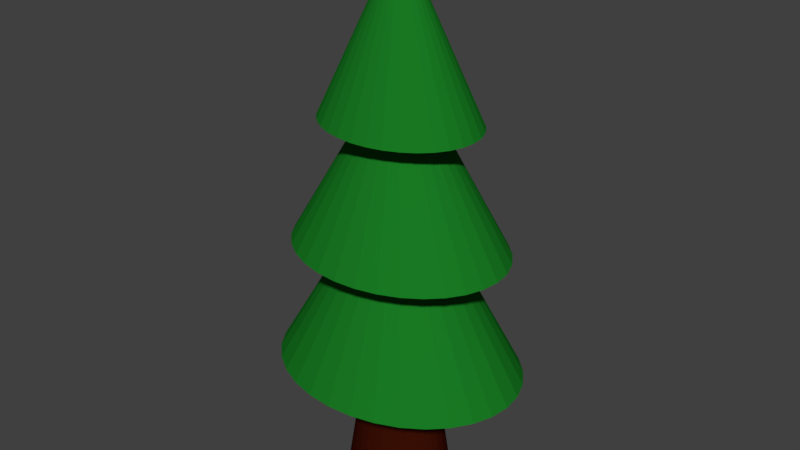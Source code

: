 # Source: TreeB.blend  (saved by Blender 2.78.0; exported with 4.5.12 LTS)
import bpy
from mathutils import Matrix  # noqa: F401  (used for matrix-valued properties, if any)

bpy.ops.wm.read_factory_settings(use_empty=True)
scene = bpy.context.scene
scene.name = 'Scene'

# ---- collections
col_collection_1 = bpy.data.collections.new('Collection 1'); scene.collection.children.link(col_collection_1)

# ---- materials (node trees are filled in below, after node groups)
mat_needlegreen = bpy.data.materials.new('needlegreen')
mat_needlegreen.alpha_threshold = 0.0
mat_needlegreen.use_transparent_shadow = False
mat_needlegreen.diffuse_color = (0.00985, 0.1921, 0.01679, 1.0)
mat_needlegreen.roughness = 0.5
mat_needlegreen.specular_intensity = 0.0
mat_woodbrown = bpy.data.materials.new('woodbrown')
mat_woodbrown.alpha_threshold = 0.0
mat_woodbrown.use_transparent_shadow = False
mat_woodbrown.diffuse_color = (0.04541, 0.005363, 0.001418, 1.0)
mat_woodbrown.roughness = 0.5
mat_woodbrown.specular_intensity = 0.02632

# ---- material node trees

# ---- world
world_world = bpy.data.worlds.new('World'); scene.world = world_world
world_world.color = (0.05088, 0.05088, 0.05088)
world_world.use_sun_shadow = False
world_world.sun_shadow_jitter_overblur = 0.0
world_world.cycles.sampling_method = 'MANUAL'

# ---- meshes
me_circle_008 = bpy.data.meshes.new('Circle.008')
me_circle_008.from_pydata([(2.502e-07, 0.3145, 3.009), (-0.06919, 0.3085, 3.009), (-0.1357, 0.2906, 3.009), (-0.197, 0.2615, 3.009), (-0.2508, 0.2224, 3.009), (-0.2949, 0.1747, 3.009), (-0.3277, 0.1204, 3.009), (-0.3479, 0.06136, 3.009), (-0.3547, 2.155e-07, 3.009), (-0.3479, -0.06136, 3.009), (-0.3277, -0.1204, 3.009), (-0.2949, -0.1747, 3.009), (-0.2508, -0.2224, 3.009), (-0.197, -0.2615, 3.009), (-0.1357, -0.2906, 3.009), (-0.06919, -0.3085, 3.009), (3.658e-07, -0.3145, 3.009), (0.06919, -0.3085, 3.009), (0.1357, -0.2906, 3.009), (0.197, -0.2615, 3.009), (0.2508, -0.2224, 3.009), (0.2949, -0.1747, 3.009), (0.3277, -0.1204, 3.009), (0.3479, -0.06136, 3.009), (0.3547, 4.955e-07, 3.009), (0.3479, 0.06136, 3.009), (0.3277, 0.1204, 3.009), (0.2949, 0.1747, 3.009), (0.2508, 0.2224, 3.009), (0.197, 0.2615, 3.009), (0.1357, 0.2906, 3.009), (0.06919, 0.3085, 3.009), (0.6977, -0.3767, 0.01463), (0.5934, -0.4795, 0.01463), (-0.8392, 1.424e-07, 0.01463), (-0.823, 0.1323, 0.01463), (0.7753, -0.2595, 0.01463), (-0.823, -0.1323, 0.01463), (0.823, -0.1323, 0.01463), (-0.7753, -0.2595, 0.01463), (0.8392, 7.459e-07, 0.01463), (-0.6977, -0.3767, 0.01463), (0.823, 0.1323, 0.01463), (-0.5934, -0.4795, 0.01463), (0.7753, 0.2595, 0.01463), (-0.4662, -0.5638, 0.01463), (0.6977, 0.3767, 0.01463), (-0.3211, -0.6264, 0.01463), (-0.1637, 0.665, 0.01463), (1.287e-07, 0.6781, 0.01463), (0.5934, 0.4795, 0.01463), (-0.1637, -0.665, 0.01463), (-0.3211, 0.6264, 0.01463), (0.4662, 0.5638, 0.01463), (4.021e-07, -0.6781, 0.01463), (-0.4662, 0.5638, 0.01463), (0.3211, 0.6265, 0.01463), (0.1637, -0.665, 0.01463), (-0.5934, 0.4795, 0.01463), (0.1637, 0.665, 0.01463), (0.3211, -0.6264, 0.01463), (-0.6977, 0.3767, 0.01463), (0.4662, -0.5638, 0.01463), (-0.7753, 0.2595, 0.01463), (2.502e-07, 0.3145, 4.528), (-0.06919, 0.3085, 4.528), (-0.1357, 0.2906, 4.528), (-0.197, 0.2615, 4.528), (-0.2508, 0.2224, 4.528), (-0.2949, 0.1747, 4.528), (-0.3277, 0.1204, 4.528), (-0.3479, 0.06136, 4.528), (-0.3547, 2.155e-07, 4.528), (-0.3479, -0.06136, 4.528), (-0.3277, -0.1204, 4.528), (-0.2949, -0.1747, 4.528), (-0.2508, -0.2224, 4.528), (-0.197, -0.2615, 4.528), (-0.1357, -0.2906, 4.528), (-0.06919, -0.3085, 4.528), (3.658e-07, -0.3145, 4.528), (0.06919, -0.3085, 4.528), (0.1357, -0.2906, 4.528), (0.197, -0.2615, 4.528), (0.2508, -0.2224, 4.528), (0.2949, -0.1747, 4.528), (0.3277, -0.1204, 4.528), (0.3479, -0.06136, 4.528), (0.3547, 4.955e-07, 4.528), (0.3479, 0.06136, 4.528), (0.3277, 0.1204, 4.528), (0.2949, 0.1747, 4.528), (0.2508, 0.2224, 4.528), (0.197, 0.2615, 4.528), (0.1357, 0.2906, 4.528), (0.06919, 0.3085, 4.528), (1.608, -0.8683, 1.87), (1.368, -1.105, 1.87), (-1.934, -6.829e-08, 1.87), (-1.897, 0.3049, 1.87), (1.787, -0.5981, 1.87), (-1.897, -0.3049, 1.87), (1.897, -0.3049, 1.87), (-1.787, -0.5981, 1.87), (1.934, 1.323e-06, 1.87), (-1.608, -0.8683, 1.87), (1.897, 0.3049, 1.87), (-1.368, -1.105, 1.87), (1.787, 0.5981, 1.87), (-1.075, -1.3, 1.87), (1.608, 0.8683, 1.87), (-0.7402, -1.444, 1.87), (-0.3774, 1.533, 1.87), (2.146e-07, 1.563, 1.87), (1.368, 1.105, 1.87), (-0.3774, -1.533, 1.87), (-0.7402, 1.444, 1.87), (1.075, 1.3, 1.87), (8.449e-07, -1.563, 1.87), (-1.075, 1.3, 1.87), (0.7402, 1.444, 1.87), (0.3774, -1.533, 1.87), (-1.368, 1.105, 1.87), (0.3773, 1.533, 1.87), (0.7402, -1.444, 1.87), (-1.608, 0.8683, 1.87), (1.075, -1.3, 1.87), (-1.787, 0.5981, 1.87), (2.173e-07, 0.2731, 6.08), (-0.06009, 0.2679, 6.08), (-0.1179, 0.2524, 6.08), (-0.1711, 0.2271, 6.08), (-0.2178, 0.1931, 6.08), (-0.2561, 0.1518, 6.08), (-0.2846, 0.1045, 6.08), (-0.3021, 0.05329, 6.08), (-0.308, 1.872e-07, 6.08), (-0.3021, -0.05329, 6.08), (-0.2846, -0.1045, 6.08), (-0.2561, -0.1518, 6.08), (-0.2178, -0.1931, 6.08), (-0.1711, -0.2271, 6.08), (-0.1179, -0.2524, 6.08), (-0.06009, -0.2679, 6.08), (3.177e-07, -0.2731, 6.08), (0.06009, -0.2679, 6.08), (0.1179, -0.2524, 6.08), (0.1711, -0.2271, 6.08), (0.2178, -0.1931, 6.08), (0.2561, -0.1518, 6.08), (0.2846, -0.1045, 6.08), (0.3021, -0.05329, 6.08), (0.308, 4.303e-07, 6.08), (0.3021, 0.05329, 6.08), (0.2846, 0.1045, 6.08), (0.2561, 0.1518, 6.08), (0.2178, 0.1931, 6.08), (0.1711, 0.2271, 6.08), (0.1179, 0.2524, 6.08), (0.06009, 0.2679, 6.08), (1.397, -0.7541, 3.773), (1.188, -0.9598, 3.773), (-1.68, -5.931e-08, 3.773), (-1.648, 0.2648, 3.773), (1.552, -0.5194, 3.773), (-1.648, -0.2648, 3.773), (1.648, -0.2648, 3.773), (-1.552, -0.5194, 3.773), (1.68, 1.149e-06, 3.773), (-1.397, -0.7541, 3.773), (1.648, 0.2648, 3.773), (-1.188, -0.9598, 3.773), (1.552, 0.5194, 3.773), (-0.9333, -1.129, 3.773), (1.397, 0.7541, 3.773), (-0.6429, -1.254, 3.773), (-0.3277, 1.331, 3.773), (1.864e-07, 1.357, 3.773), (1.188, 0.9598, 3.773), (-0.3277, -1.331, 3.773), (-0.6429, 1.254, 3.773), (0.9333, 1.129, 3.773), (7.338e-07, -1.357, 3.773), (-0.9333, 1.129, 3.773), (0.6429, 1.254, 3.773), (0.3277, -1.331, 3.773), (-1.188, 0.9598, 3.773), (0.3277, 1.331, 3.773), (0.6429, -1.254, 3.773), (-1.397, 0.7541, 3.773), (0.9333, -1.129, 3.773), (-1.552, 0.5194, 3.773), (1.41e-07, 0.001583, 8.141), (-0.0003481, 0.001553, 8.141), (-0.000683, 0.001463, 8.141), (-0.0009916, 0.001316, 8.141), (-0.001262, 0.001119, 8.141), (-0.001484, 0.0008796, 8.141), (-0.001649, 0.000606, 8.141), (-0.001751, 0.000309, 8.141), (-0.001785, 1.872e-07, 8.141), (-0.001751, -0.0003086, 8.141), (-0.001649, -0.0006056, 8.141), (-0.001484, -0.0008792, 8.141), (-0.001262, -0.001119, 8.141), (-0.0009916, -0.001316, 8.141), (-0.000683, -0.001462, 8.141), (-0.0003481, -0.001552, 8.141), (1.416e-07, -0.001583, 8.141), (0.0003484, -0.001552, 8.141), (0.0006833, -0.001462, 8.141), (0.0009919, -0.001316, 8.141), (0.001262, -0.001119, 8.141), (0.001484, -0.0008792, 8.141), (0.001649, -0.0006056, 8.141), (0.001751, -0.0003086, 8.141), (0.001785, 1.886e-07, 8.141), (0.001751, 0.000309, 8.141), (0.001649, 0.000606, 8.141), (0.001484, 0.0008796, 8.141), (0.001262, 0.001119, 8.141), (0.0009919, 0.001316, 8.141), (0.0006833, 0.001463, 8.141), (0.0003484, 0.001553, 8.141), (1.017, -0.5492, 5.635), (0.865, -0.699, 5.635), (-1.223, -4.319e-08, 5.635), (-1.2, 0.1928, 5.635), (1.13, -0.3783, 5.635), (-1.2, -0.1928, 5.635), (1.2, -0.1928, 5.635), (-1.13, -0.3783, 5.635), (1.223, 8.367e-07, 5.635), (-1.017, -0.5492, 5.635), (1.2, 0.1928, 5.635), (-0.865, -0.699, 5.635), (1.13, 0.3783, 5.635), (-0.6796, -0.8219, 5.635), (1.017, 0.5492, 5.635), (-0.4681, -0.9132, 5.635), (-0.2387, 0.9695, 5.635), (1.357e-07, 0.9885, 5.635), (0.865, 0.699, 5.635), (-0.2387, -0.9695, 5.635), (-0.4681, 0.9132, 5.635), (0.6796, 0.8219, 5.635), (5.343e-07, -0.9885, 5.635), (-0.6796, 0.8219, 5.635), (0.4681, 0.9132, 5.635), (0.2387, -0.9695, 5.635), (-0.865, 0.699, 5.635), (0.2387, 0.9695, 5.635), (0.4682, -0.9132, 5.635), (-1.017, 0.5492, 5.635), (0.6796, -0.8219, 5.635), (-1.13, 0.3783, 5.635)], [], [(33, 32, 21, 20), (35, 34, 8, 7), (32, 36, 22, 21), (34, 37, 9, 8), (36, 38, 23, 22), (37, 39, 10, 9), (38, 40, 24, 23), (39, 41, 11, 10), (40, 42, 25, 24), (41, 43, 12, 11), (42, 44, 26, 25), (43, 45, 13, 12), (44, 46, 27, 26), (45, 47, 14, 13), (49, 48, 1, 0), (46, 50, 28, 27), (47, 51, 15, 14), (48, 52, 2, 1), (50, 53, 29, 28), (51, 54, 16, 15), (52, 55, 3, 2), (53, 56, 30, 29), (54, 57, 17, 16), (55, 58, 4, 3), (56, 59, 31, 30), (57, 60, 18, 17), (58, 61, 5, 4), (59, 49, 0, 31), (60, 62, 19, 18), (61, 63, 6, 5), (62, 33, 20, 19), (63, 35, 7, 6), (35, 63, 61, 58, 55, 52, 48, 49, 59, 56, 53, 50, 46, 44, 42, 40, 38, 36, 32, 33, 62, 60, 57, 54, 51, 47, 45, 43, 41, 39, 37, 34), (1, 2, 3, 4, 5, 6, 7, 8, 9, 10, 11, 12, 13, 14, 15, 16, 17, 18, 19, 20, 21, 22, 23, 24, 25, 26, 27, 28, 29, 30, 31, 0), (97, 96, 85, 84), (99, 98, 72, 71), (96, 100, 86, 85), (98, 101, 73, 72), (100, 102, 87, 86), (101, 103, 74, 73), (102, 104, 88, 87), (103, 105, 75, 74), (104, 106, 89, 88), (105, 107, 76, 75), (106, 108, 90, 89), (107, 109, 77, 76), (108, 110, 91, 90), (109, 111, 78, 77), (113, 112, 65, 64), (110, 114, 92, 91), (111, 115, 79, 78), (112, 116, 66, 65), (114, 117, 93, 92), (115, 118, 80, 79), (116, 119, 67, 66), (117, 120, 94, 93), (118, 121, 81, 80), (119, 122, 68, 67), (120, 123, 95, 94), (121, 124, 82, 81), (122, 125, 69, 68), (123, 113, 64, 95), (124, 126, 83, 82), (125, 127, 70, 69), (126, 97, 84, 83), (127, 99, 71, 70), (99, 127, 125, 122, 119, 116, 112, 113, 123, 120, 117, 114, 110, 108, 106, 104, 102, 100, 96, 97, 126, 124, 121, 118, 115, 111, 109, 107, 105, 103, 101, 98), (65, 66, 67, 68, 69, 70, 71, 72, 73, 74, 75, 76, 77, 78, 79, 80, 81, 82, 83, 84, 85, 86, 87, 88, 89, 90, 91, 92, 93, 94, 95, 64), (161, 160, 149, 148), (163, 162, 136, 135), (160, 164, 150, 149), (162, 165, 137, 136), (164, 166, 151, 150), (165, 167, 138, 137), (166, 168, 152, 151), (167, 169, 139, 138), (168, 170, 153, 152), (169, 171, 140, 139), (170, 172, 154, 153), (171, 173, 141, 140), (172, 174, 155, 154), (173, 175, 142, 141), (177, 176, 129, 128), (174, 178, 156, 155), (175, 179, 143, 142), (176, 180, 130, 129), (178, 181, 157, 156), (179, 182, 144, 143), (180, 183, 131, 130), (181, 184, 158, 157), (182, 185, 145, 144), (183, 186, 132, 131), (184, 187, 159, 158), (185, 188, 146, 145), (186, 189, 133, 132), (187, 177, 128, 159), (188, 190, 147, 146), (189, 191, 134, 133), (190, 161, 148, 147), (191, 163, 135, 134), (163, 191, 189, 186, 183, 180, 176, 177, 187, 184, 181, 178, 174, 172, 170, 168, 166, 164, 160, 161, 190, 188, 185, 182, 179, 175, 173, 171, 169, 167, 165, 162), (129, 130, 131, 132, 133, 134, 135, 136, 137, 138, 139, 140, 141, 142, 143, 144, 145, 146, 147, 148, 149, 150, 151, 152, 153, 154, 155, 156, 157, 158, 159, 128), (225, 224, 213, 212), (227, 226, 200, 199), (224, 228, 214, 213), (226, 229, 201, 200), (228, 230, 215, 214), (229, 231, 202, 201), (230, 232, 216, 215), (231, 233, 203, 202), (232, 234, 217, 216), (233, 235, 204, 203), (234, 236, 218, 217), (235, 237, 205, 204), (236, 238, 219, 218), (237, 239, 206, 205), (241, 240, 193, 192), (238, 242, 220, 219), (239, 243, 207, 206), (240, 244, 194, 193), (242, 245, 221, 220), (243, 246, 208, 207), (244, 247, 195, 194), (245, 248, 222, 221), (246, 249, 209, 208), (247, 250, 196, 195), (248, 251, 223, 222), (249, 252, 210, 209), (250, 253, 197, 196), (251, 241, 192, 223), (252, 254, 211, 210), (253, 255, 198, 197), (254, 225, 212, 211), (255, 227, 199, 198), (227, 255, 253, 250, 247, 244, 240, 241, 251, 248, 245, 242, 238, 236, 234, 232, 230, 228, 224, 225, 254, 252, 249, 246, 243, 239, 237, 235, 233, 231, 229, 226), (193, 194, 195, 196, 197, 198, 199, 200, 201, 202, 203, 204, 205, 206, 207, 208, 209, 210, 211, 212, 213, 214, 215, 216, 217, 218, 219, 220, 221, 222, 223, 192)])
me_circle_008.polygons.foreach_set('material_index', [1, 1, 1, 1, 1, 1, 1, 1, 1, 1, 1, 1, 1, 1, 1, 1, 1, 1, 1, 1, 1, 1, 1, 1, 1, 1, 1, 1, 1, 1, 1, 1, 1, 1, 0, 0, 0, 0, 0, 0, 0, 0, 0, 0, 0, 0, 0, 0, 0, 0, 0, 0, 0, 0, 0, 0, 0, 0, 0, 0, 0, 0, 0, 0, 0, 0, 0, 1, 0, 0, 0, 0, 0, 0, 0, 0, 0, 0, 0, 0, 0, 0, 0, 0, 0, 0, 0, 0, 0, 0, 0, 0, 0, 0, 0, 0, 0, 0, 0, 0, 0, 1, 0, 0, 0, 0, 0, 0, 0, 0, 0, 0, 0, 0, 0, 0, 0, 0, 0, 0, 0, 0, 0, 0, 0, 0, 0, 0, 0, 0, 0, 0, 0, 0, 0, 0])
me_circle_008.materials.append(mat_needlegreen)
me_circle_008.materials.append(mat_woodbrown)
me_circle_008.use_remesh_preserve_volume = False
me_circle_008.use_remesh_preserve_attributes = False
me_circle_008.use_mirror_vertex_groups = False
me_circle_008.update()

# ---- objects
ob_treeb = bpy.data.objects.new('TreeB', me_circle_008)

# ---- transforms, parenting, visibility, modifiers, constraints
ob_treeb.location = (3.624e-05, 0.686, 0.0)
ob_treeb.lineart.crease_threshold = 0.0

# ---- collection membership
col_collection_1.objects.link(ob_treeb)

# ---- scene / render settings (as saved in the file)
scene.frame_start = 1; scene.frame_end = 250; scene.frame_set(1)
scene.render.engine = 'BLENDER_EEVEE_NEXT'
scene.render.resolution_percentage = 50
scene.render.dither_intensity = 0.0
scene.cycles.use_denoising = False
scene.cycles.samples = 128
scene.cycles.sampling_pattern = 'TABULATED_SOBOL'
scene.cycles.light_sampling_threshold = 0.0
scene.cycles.use_adaptive_sampling = False
scene.cycles.use_light_tree = False
scene.cycles.blur_glossy = 0.0
scene.cycles.sample_clamp_indirect = 0.0
scene.view_settings.view_transform = 'Standard'
bpy.context.view_layer.update()

# ---- added for rendering (the .blend has no active camera and no usable light): camera, sun
cam_auto = bpy.data.cameras.new('AutoCamera')
cam_auto.lens = 50.0
cam_auto.sensor_width = 36.0
cam_auto.clip_end = 1000.0
ob_auto_camera = bpy.data.objects.new('AutoCamera', cam_auto)
scene.collection.objects.link(ob_auto_camera)
ob_auto_camera.location = (8.81504, -9.89198, 11.1298)
ob_auto_camera.rotation_euler = (1.09748, -7.21219e-08, 0.694738)
scene.camera = ob_auto_camera
light_auto_sun = bpy.data.lights.new('AutoSun', 'SUN')
light_auto_sun.energy = 3.0
light_auto_sun.angle = 0.0523599
ob_auto_sun = bpy.data.objects.new('AutoSun', light_auto_sun)
scene.collection.objects.link(ob_auto_sun)
ob_auto_sun.rotation_euler = (0.872665, 0.174533, 0.523599)
bpy.context.view_layer.update()
